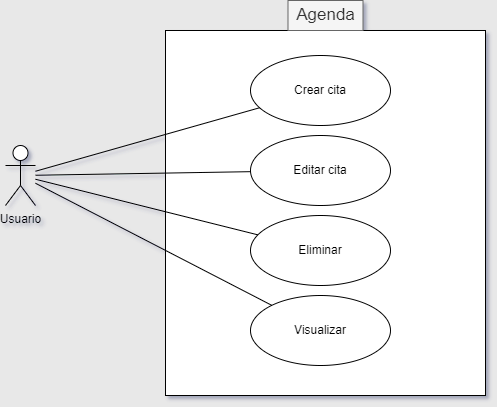

The diagram above was exported from draw.io. Its source (the exported page's mxGraphModel, read from the mxfile embedded in the PNG):
<mxGraphModel dx="1050" dy="522" grid="1" gridSize="10" guides="1" tooltips="1" connect="1" arrows="1" fold="1" page="1" pageScale="1" pageWidth="850" pageHeight="1100" background="#E8E8E8" math="0" shadow="1">
  <root>
    <mxCell id="0" />
    <mxCell id="1" parent="0" />
    <mxCell id="XOINjQAfyyeBRY_T_XJt-3" value="" style="rounded=0;whiteSpace=wrap;html=1;" vertex="1" parent="1">
      <mxGeometry x="280" y="105" width="320" height="365" as="geometry" />
    </mxCell>
    <mxCell id="XOINjQAfyyeBRY_T_XJt-1" value="&lt;font style=&quot;vertical-align: inherit;&quot;&gt;&lt;font style=&quot;vertical-align: inherit;&quot;&gt;Usuario&lt;/font&gt;&lt;/font&gt;" style="shape=umlActor;verticalLabelPosition=bottom;verticalAlign=top;html=1;outlineConnect=0;" vertex="1" parent="1">
      <mxGeometry x="120" y="220" width="30" height="60" as="geometry" />
    </mxCell>
    <mxCell id="XOINjQAfyyeBRY_T_XJt-4" value="&lt;font style=&quot;vertical-align: inherit; font-size: 17px;&quot;&gt;&lt;font style=&quot;vertical-align: inherit; font-size: 17px;&quot;&gt;Agenda&lt;/font&gt;&lt;/font&gt;" style="text;html=1;align=center;verticalAlign=middle;whiteSpace=wrap;rounded=0;fillColor=#f5f5f5;fontColor=#333333;strokeColor=#666666;fontSize=17;" vertex="1" parent="1">
      <mxGeometry x="402.5" y="75" width="75" height="30" as="geometry" />
    </mxCell>
    <mxCell id="XOINjQAfyyeBRY_T_XJt-5" value="Crear cita" style="ellipse;whiteSpace=wrap;html=1;" vertex="1" parent="1">
      <mxGeometry x="365" y="130" width="140" height="70" as="geometry" />
    </mxCell>
    <mxCell id="XOINjQAfyyeBRY_T_XJt-6" value="Editar cita" style="ellipse;whiteSpace=wrap;html=1;" vertex="1" parent="1">
      <mxGeometry x="365" y="210" width="140" height="70" as="geometry" />
    </mxCell>
    <mxCell id="XOINjQAfyyeBRY_T_XJt-7" value="Eliminar" style="ellipse;whiteSpace=wrap;html=1;" vertex="1" parent="1">
      <mxGeometry x="365" y="290" width="140" height="70" as="geometry" />
    </mxCell>
    <mxCell id="XOINjQAfyyeBRY_T_XJt-8" value="Visualizar" style="ellipse;whiteSpace=wrap;html=1;" vertex="1" parent="1">
      <mxGeometry x="365" y="370" width="140" height="70" as="geometry" />
    </mxCell>
    <mxCell id="XOINjQAfyyeBRY_T_XJt-13" value="" style="endArrow=none;html=1;rounded=0;" edge="1" parent="1" source="XOINjQAfyyeBRY_T_XJt-1" target="XOINjQAfyyeBRY_T_XJt-5">
      <mxGeometry relative="1" as="geometry">
        <mxPoint x="340" y="250" as="sourcePoint" />
        <mxPoint x="500" y="250" as="targetPoint" />
      </mxGeometry>
    </mxCell>
    <mxCell id="XOINjQAfyyeBRY_T_XJt-14" value="" style="endArrow=none;html=1;rounded=0;" edge="1" parent="1" source="XOINjQAfyyeBRY_T_XJt-1" target="XOINjQAfyyeBRY_T_XJt-6">
      <mxGeometry relative="1" as="geometry">
        <mxPoint x="160" y="256" as="sourcePoint" />
        <mxPoint x="384" y="192" as="targetPoint" />
      </mxGeometry>
    </mxCell>
    <mxCell id="XOINjQAfyyeBRY_T_XJt-15" value="" style="endArrow=none;html=1;rounded=0;" edge="1" parent="1" source="XOINjQAfyyeBRY_T_XJt-1" target="XOINjQAfyyeBRY_T_XJt-7">
      <mxGeometry relative="1" as="geometry">
        <mxPoint x="170" y="266" as="sourcePoint" />
        <mxPoint x="394" y="202" as="targetPoint" />
      </mxGeometry>
    </mxCell>
    <mxCell id="XOINjQAfyyeBRY_T_XJt-16" value="" style="endArrow=none;html=1;rounded=0;" edge="1" parent="1" source="XOINjQAfyyeBRY_T_XJt-1" target="XOINjQAfyyeBRY_T_XJt-8">
      <mxGeometry relative="1" as="geometry">
        <mxPoint x="180" y="276" as="sourcePoint" />
        <mxPoint x="404" y="212" as="targetPoint" />
      </mxGeometry>
    </mxCell>
  </root>
</mxGraphModel>